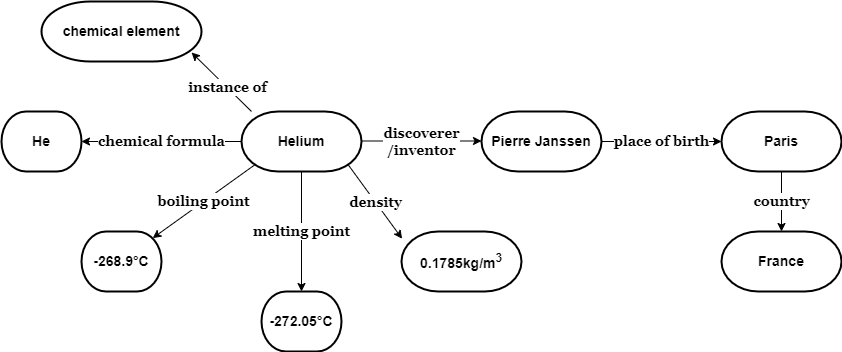

The diagram above was exported from draw.io. Its source (the exported page's mxGraphModel, read from the mxfile embedded in the PNG):
<mxGraphModel dx="1410" dy="1952" grid="1" gridSize="10" guides="1" tooltips="1" connect="1" arrows="1" fold="1" page="1" pageScale="1" pageWidth="850" pageHeight="1100" math="0" shadow="0">
  <root>
    <mxCell id="0" />
    <mxCell id="1" parent="0" />
    <mxCell id="MRia6I61OvVlkuCLMvBo-13" value="&lt;b&gt;&lt;font face=&quot;Georgia&quot; style=&quot;font-size: 14px;&quot;&gt;melting point&lt;/font&gt;&lt;/b&gt;" style="edgeStyle=orthogonalEdgeStyle;rounded=0;orthogonalLoop=1;jettySize=auto;html=1;fontSize=12;" parent="1" source="MRia6I61OvVlkuCLMvBo-2" target="MRia6I61OvVlkuCLMvBo-7" edge="1">
      <mxGeometry relative="1" as="geometry" />
    </mxCell>
    <mxCell id="MRia6I61OvVlkuCLMvBo-14" value="&lt;b style=&quot;font-size: 14px;&quot;&gt;&lt;font face=&quot;Georgia&quot;&gt;discoverer&lt;br&gt;/inventor&lt;/font&gt;&lt;/b&gt;" style="edgeStyle=orthogonalEdgeStyle;rounded=0;orthogonalLoop=1;jettySize=auto;html=1;fontSize=12;" parent="1" edge="1">
      <mxGeometry relative="1" as="geometry">
        <mxPoint x="480" y="99.5" as="sourcePoint" />
        <mxPoint x="600" y="99.5" as="targetPoint" />
      </mxGeometry>
    </mxCell>
    <mxCell id="MRia6I61OvVlkuCLMvBo-2" value="&lt;b&gt;&lt;font style=&quot;font-size: 14px;&quot;&gt;Helium&lt;/font&gt;&lt;/b&gt;" style="strokeWidth=2;html=1;shape=mxgraph.flowchart.terminator;whiteSpace=wrap;" parent="1" vertex="1">
      <mxGeometry x="360" y="70" width="120" height="60" as="geometry" />
    </mxCell>
    <mxCell id="MRia6I61OvVlkuCLMvBo-3" value="&lt;b&gt;&lt;font style=&quot;font-size: 14px;&quot;&gt;He&lt;/font&gt;&lt;/b&gt;" style="strokeWidth=2;html=1;shape=mxgraph.flowchart.terminator;whiteSpace=wrap;" parent="1" vertex="1">
      <mxGeometry x="120" y="70" width="80" height="60" as="geometry" />
    </mxCell>
    <mxCell id="MRia6I61OvVlkuCLMvBo-4" value="&lt;b&gt;&lt;font style=&quot;font-size: 14px;&quot;&gt;chemical element&lt;/font&gt;&lt;/b&gt;" style="strokeWidth=2;html=1;shape=mxgraph.flowchart.terminator;whiteSpace=wrap;" parent="1" vertex="1">
      <mxGeometry x="160" y="-40" width="160" height="60" as="geometry" />
    </mxCell>
    <mxCell id="MRia6I61OvVlkuCLMvBo-5" value="&lt;b&gt;&lt;font style=&quot;font-size: 14px;&quot;&gt;-268.9°C&lt;/font&gt;&lt;/b&gt;" style="strokeWidth=2;html=1;shape=mxgraph.flowchart.terminator;whiteSpace=wrap;" parent="1" vertex="1">
      <mxGeometry x="200" y="190" width="80" height="60" as="geometry" />
    </mxCell>
    <mxCell id="MRia6I61OvVlkuCLMvBo-6" value="&lt;b style=&quot;border-color: var(--border-color); font-size: 14px;&quot;&gt;0.1785kg/m&lt;sup style=&quot;border-color: var(--border-color);&quot;&gt;3&lt;/sup&gt;&lt;/b&gt;&lt;b&gt;&lt;font style=&quot;font-size: 14px;&quot;&gt;&lt;br&gt;&lt;/font&gt;&lt;/b&gt;" style="strokeWidth=2;html=1;shape=mxgraph.flowchart.terminator;whiteSpace=wrap;" parent="1" vertex="1">
      <mxGeometry x="520" y="190" width="120" height="60" as="geometry" />
    </mxCell>
    <mxCell id="MRia6I61OvVlkuCLMvBo-7" value="&lt;b style=&quot;border-color: var(--border-color);&quot;&gt;&lt;font style=&quot;border-color: var(--border-color); font-size: 14px;&quot;&gt;-272.05°C&lt;/font&gt;&lt;/b&gt;" style="strokeWidth=2;html=1;shape=mxgraph.flowchart.terminator;whiteSpace=wrap;" parent="1" vertex="1">
      <mxGeometry x="380" y="250" width="80" height="60" as="geometry" />
    </mxCell>
    <mxCell id="MRia6I61OvVlkuCLMvBo-16" value="&lt;b&gt;&lt;font face=&quot;Georgia&quot; style=&quot;font-size: 14px;&quot;&gt;country&lt;/font&gt;&lt;/b&gt;" style="edgeStyle=orthogonalEdgeStyle;rounded=0;orthogonalLoop=1;jettySize=auto;html=1;fontSize=12;" parent="1" source="MRia6I61OvVlkuCLMvBo-8" target="MRia6I61OvVlkuCLMvBo-11" edge="1">
      <mxGeometry relative="1" as="geometry" />
    </mxCell>
    <mxCell id="MRia6I61OvVlkuCLMvBo-8" value="&lt;b&gt;&lt;font style=&quot;font-size: 14px;&quot;&gt;Paris&lt;/font&gt;&lt;/b&gt;" style="strokeWidth=2;html=1;shape=mxgraph.flowchart.terminator;whiteSpace=wrap;" parent="1" vertex="1">
      <mxGeometry x="840" y="70" width="120" height="60" as="geometry" />
    </mxCell>
    <mxCell id="MRia6I61OvVlkuCLMvBo-15" value="&lt;b&gt;&lt;font face=&quot;Georgia&quot; style=&quot;font-size: 14px;&quot;&gt;place of birth&lt;/font&gt;&lt;/b&gt;" style="edgeStyle=orthogonalEdgeStyle;rounded=0;orthogonalLoop=1;jettySize=auto;html=1;fontSize=12;" parent="1" source="MRia6I61OvVlkuCLMvBo-9" target="MRia6I61OvVlkuCLMvBo-8" edge="1">
      <mxGeometry relative="1" as="geometry">
        <Array as="points">
          <mxPoint x="780" y="100" />
          <mxPoint x="780" y="100" />
        </Array>
      </mxGeometry>
    </mxCell>
    <mxCell id="MRia6I61OvVlkuCLMvBo-9" value="&lt;b&gt;&lt;font style=&quot;font-size: 14px;&quot;&gt;Pierre Janssen&lt;/font&gt;&lt;/b&gt;" style="strokeWidth=2;html=1;shape=mxgraph.flowchart.terminator;whiteSpace=wrap;" parent="1" vertex="1">
      <mxGeometry x="600" y="70" width="120" height="60" as="geometry" />
    </mxCell>
    <mxCell id="MRia6I61OvVlkuCLMvBo-11" value="&lt;font face=&quot;sans-serif&quot;&gt;&lt;span style=&quot;font-size: 14px; background-color: rgb(255, 255, 255);&quot;&gt;&lt;b&gt;France&lt;/b&gt;&lt;/span&gt;&lt;/font&gt;" style="strokeWidth=2;html=1;shape=mxgraph.flowchart.terminator;whiteSpace=wrap;" parent="1" vertex="1">
      <mxGeometry x="840" y="190" width="120" height="60" as="geometry" />
    </mxCell>
    <mxCell id="MRia6I61OvVlkuCLMvBo-12" value="&lt;b style=&quot;font-size: 14px;&quot;&gt;&lt;font face=&quot;Georgia&quot;&gt;chemical formula&lt;/font&gt;&lt;/b&gt;" style="endArrow=classic;html=1;rounded=0;fontSize=12;exitX=0;exitY=0.5;exitDx=0;exitDy=0;entryX=1;entryY=0.5;entryDx=0;entryDy=0;" parent="1" source="MRia6I61OvVlkuCLMvBo-2" target="MRia6I61OvVlkuCLMvBo-3" edge="1">
      <mxGeometry width="50" height="50" relative="1" as="geometry">
        <mxPoint x="260" y="140" as="sourcePoint" />
        <mxPoint x="310" y="90" as="targetPoint" />
      </mxGeometry>
    </mxCell>
    <mxCell id="MRia6I61OvVlkuCLMvBo-20" value="&lt;b&gt;&lt;font face=&quot;Georgia&quot; style=&quot;font-size: 14px;&quot;&gt;instance of&lt;/font&gt;&lt;/b&gt;" style="endArrow=classic;html=1;rounded=0;fontSize=12;entryX=0.938;entryY=0.85;entryDx=0;entryDy=0;entryPerimeter=0;" parent="1" target="MRia6I61OvVlkuCLMvBo-4" edge="1">
      <mxGeometry x="-0.2" width="50" height="50" relative="1" as="geometry">
        <mxPoint x="370" y="70" as="sourcePoint" />
        <mxPoint x="420" y="20" as="targetPoint" />
        <mxPoint as="offset" />
      </mxGeometry>
    </mxCell>
    <mxCell id="MRia6I61OvVlkuCLMvBo-21" value="&lt;b&gt;&lt;font face=&quot;Georgia&quot; style=&quot;font-size: 14px;&quot;&gt;boiling point&lt;/font&gt;&lt;/b&gt;" style="endArrow=classic;html=1;rounded=0;fontSize=12;entryX=0.89;entryY=0.11;entryDx=0;entryDy=0;exitX=0.11;exitY=0.89;exitDx=0;exitDy=0;exitPerimeter=0;entryPerimeter=0;" parent="1" source="MRia6I61OvVlkuCLMvBo-2" target="MRia6I61OvVlkuCLMvBo-5" edge="1">
      <mxGeometry width="50" height="50" relative="1" as="geometry">
        <mxPoint x="370" y="130" as="sourcePoint" />
        <mxPoint x="310" y="110" as="targetPoint" />
      </mxGeometry>
    </mxCell>
    <mxCell id="MRia6I61OvVlkuCLMvBo-23" value="&lt;b&gt;&lt;font face=&quot;Georgia&quot; style=&quot;font-size: 14px;&quot;&gt;density&lt;/font&gt;&lt;/b&gt;" style="endArrow=classic;html=1;rounded=0;fontSize=12;exitX=0.89;exitY=0.89;exitDx=0;exitDy=0;entryX=0.005;entryY=0.12;entryDx=0;entryDy=0;entryPerimeter=0;exitPerimeter=0;" parent="1" source="MRia6I61OvVlkuCLMvBo-2" target="MRia6I61OvVlkuCLMvBo-6" edge="1">
      <mxGeometry width="50" height="50" relative="1" as="geometry">
        <mxPoint x="390" y="130" as="sourcePoint" />
        <mxPoint x="440" y="80" as="targetPoint" />
      </mxGeometry>
    </mxCell>
  </root>
</mxGraphModel>